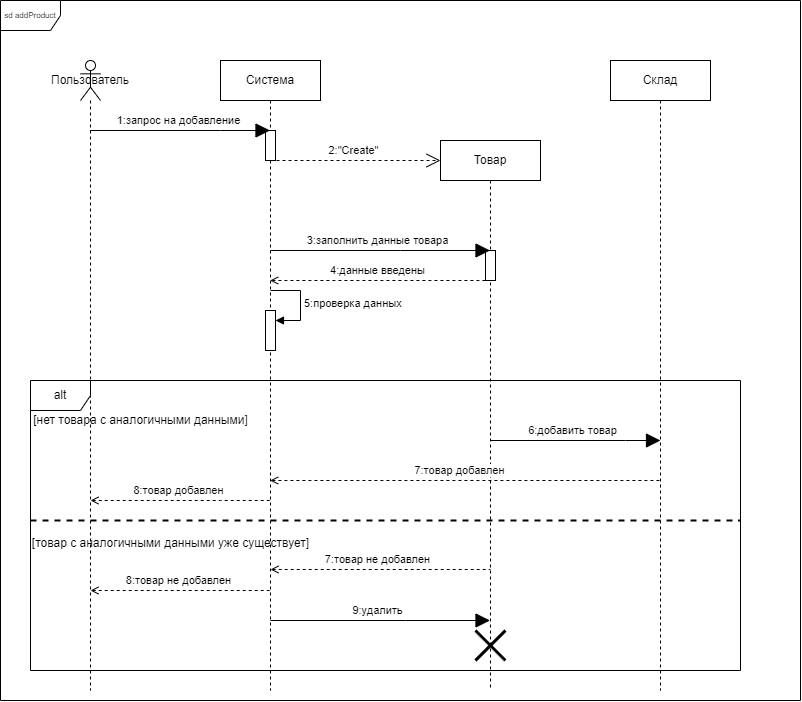

The diagram above was exported from draw.io. Its source (the exported page's mxGraphModel, read from the mxfile embedded in the PNG):
<mxGraphModel dx="1049" dy="1652" grid="1" gridSize="10" guides="1" tooltips="1" connect="1" arrows="1" fold="1" page="1" pageScale="1" pageWidth="850" pageHeight="1100" math="0" shadow="0">
  <root>
    <mxCell id="0" />
    <mxCell id="1" parent="0" />
    <mxCell id="aM9ryv3xv72pqoxQDRHE-5" value="Система" style="shape=umlLifeline;perimeter=lifelinePerimeter;whiteSpace=wrap;html=1;container=0;dropTarget=0;collapsible=0;recursiveResize=0;outlineConnect=0;portConstraint=eastwest;newEdgeStyle={&quot;edgeStyle&quot;:&quot;elbowEdgeStyle&quot;,&quot;elbow&quot;:&quot;vertical&quot;,&quot;curved&quot;:0,&quot;rounded&quot;:0};" parent="1" vertex="1">
      <mxGeometry x="220" y="40" width="100" height="630" as="geometry" />
    </mxCell>
    <mxCell id="JQL4Ro9j3H7uzmRgNEVx-5" value="" style="html=1;points=[[0,0,0,0,5],[0,1,0,0,-5],[1,0,0,0,5],[1,1,0,0,-5]];perimeter=orthogonalPerimeter;outlineConnect=0;targetShapes=umlLifeline;portConstraint=eastwest;newEdgeStyle={&quot;curved&quot;:0,&quot;rounded&quot;:0};" vertex="1" parent="aM9ryv3xv72pqoxQDRHE-5">
      <mxGeometry x="45" y="70" width="10" height="30" as="geometry" />
    </mxCell>
    <mxCell id="JQL4Ro9j3H7uzmRgNEVx-39" value="" style="html=1;points=[[0,0,0,0,5],[0,1,0,0,-5],[1,0,0,0,5],[1,1,0,0,-5]];perimeter=orthogonalPerimeter;outlineConnect=0;targetShapes=umlLifeline;portConstraint=eastwest;newEdgeStyle={&quot;curved&quot;:0,&quot;rounded&quot;:0};" vertex="1" parent="aM9ryv3xv72pqoxQDRHE-5">
      <mxGeometry x="45" y="250" width="10" height="40" as="geometry" />
    </mxCell>
    <mxCell id="JQL4Ro9j3H7uzmRgNEVx-40" value="5:проверка данных" style="html=1;align=left;spacingLeft=2;endArrow=block;rounded=0;edgeStyle=orthogonalEdgeStyle;curved=0;rounded=0;" edge="1" target="JQL4Ro9j3H7uzmRgNEVx-39" parent="aM9ryv3xv72pqoxQDRHE-5">
      <mxGeometry relative="1" as="geometry">
        <mxPoint x="50" y="230" as="sourcePoint" />
        <Array as="points">
          <mxPoint x="80" y="260" />
        </Array>
      </mxGeometry>
    </mxCell>
    <mxCell id="mpVmafUk8Vq4Kn1Bw94z-4" value="Товар" style="shape=umlLifeline;perimeter=lifelinePerimeter;whiteSpace=wrap;html=1;container=0;dropTarget=0;collapsible=0;recursiveResize=0;outlineConnect=0;portConstraint=eastwest;newEdgeStyle={&quot;edgeStyle&quot;:&quot;elbowEdgeStyle&quot;,&quot;elbow&quot;:&quot;vertical&quot;,&quot;curved&quot;:0,&quot;rounded&quot;:0};" parent="1" vertex="1">
      <mxGeometry x="440" y="120" width="100" height="550" as="geometry" />
    </mxCell>
    <mxCell id="JQL4Ro9j3H7uzmRgNEVx-8" value="" style="html=1;points=[[0,0,0,0,5],[0,1,0,0,-5],[1,0,0,0,5],[1,1,0,0,-5]];perimeter=orthogonalPerimeter;outlineConnect=0;targetShapes=umlLifeline;portConstraint=eastwest;newEdgeStyle={&quot;curved&quot;:0,&quot;rounded&quot;:0};" vertex="1" parent="mpVmafUk8Vq4Kn1Bw94z-4">
      <mxGeometry x="45" y="110" width="10" height="30" as="geometry" />
    </mxCell>
    <mxCell id="JQL4Ro9j3H7uzmRgNEVx-1" value="" style="endArrow=block;endFill=1;endSize=12;html=1;rounded=0;" edge="1" parent="1" target="aM9ryv3xv72pqoxQDRHE-5">
      <mxGeometry width="160" relative="1" as="geometry">
        <mxPoint x="89.66666666666652" y="110" as="sourcePoint" />
        <mxPoint x="500" y="340" as="targetPoint" />
        <Array as="points">
          <mxPoint x="220" y="110" />
        </Array>
      </mxGeometry>
    </mxCell>
    <mxCell id="JQL4Ro9j3H7uzmRgNEVx-2" value="1:запрос на добавление" style="edgeLabel;html=1;align=center;verticalAlign=middle;resizable=0;points=[];" vertex="1" connectable="0" parent="JQL4Ro9j3H7uzmRgNEVx-1">
      <mxGeometry x="-0.0287" relative="1" as="geometry">
        <mxPoint y="-10" as="offset" />
      </mxGeometry>
    </mxCell>
    <mxCell id="JQL4Ro9j3H7uzmRgNEVx-3" value="" style="endArrow=open;endFill=1;endSize=12;html=1;rounded=0;dashed=1;" edge="1" parent="1">
      <mxGeometry width="160" relative="1" as="geometry">
        <mxPoint x="270" y="140" as="sourcePoint" />
        <mxPoint x="440" y="140" as="targetPoint" />
      </mxGeometry>
    </mxCell>
    <mxCell id="JQL4Ro9j3H7uzmRgNEVx-4" value="2:&quot;Create&quot;" style="edgeLabel;html=1;align=center;verticalAlign=middle;resizable=0;points=[];" vertex="1" connectable="0" parent="JQL4Ro9j3H7uzmRgNEVx-3">
      <mxGeometry x="-0.0287" relative="1" as="geometry">
        <mxPoint y="-10" as="offset" />
      </mxGeometry>
    </mxCell>
    <mxCell id="JQL4Ro9j3H7uzmRgNEVx-6" value="" style="endArrow=block;endFill=1;endSize=12;html=1;rounded=0;" edge="1" parent="1" target="mpVmafUk8Vq4Kn1Bw94z-4">
      <mxGeometry width="160" relative="1" as="geometry">
        <mxPoint x="270" y="230" as="sourcePoint" />
        <mxPoint x="450" y="230" as="targetPoint" />
        <Array as="points">
          <mxPoint x="400" y="230" />
        </Array>
      </mxGeometry>
    </mxCell>
    <mxCell id="JQL4Ro9j3H7uzmRgNEVx-7" value="3:заполнить данные товара" style="edgeLabel;html=1;align=center;verticalAlign=middle;resizable=0;points=[];" vertex="1" connectable="0" parent="JQL4Ro9j3H7uzmRgNEVx-6">
      <mxGeometry x="-0.0287" relative="1" as="geometry">
        <mxPoint y="-10" as="offset" />
      </mxGeometry>
    </mxCell>
    <mxCell id="JQL4Ro9j3H7uzmRgNEVx-11" value="" style="endArrow=none;endFill=0;endSize=12;html=1;rounded=0;startArrow=open;startFill=0;targetPerimeterSpacing=12;sourcePerimeterSpacing=6;dashed=1;" edge="1" parent="1">
      <mxGeometry width="160" relative="1" as="geometry">
        <mxPoint x="269.6666666666665" y="460.00000000000006" as="sourcePoint" />
        <mxPoint x="659.5" y="460.00000000000006" as="targetPoint" />
        <Array as="points">
          <mxPoint x="440" y="460" />
        </Array>
      </mxGeometry>
    </mxCell>
    <mxCell id="JQL4Ro9j3H7uzmRgNEVx-12" value="7:товар добавлен" style="edgeLabel;html=1;align=center;verticalAlign=middle;resizable=0;points=[];" vertex="1" connectable="0" parent="JQL4Ro9j3H7uzmRgNEVx-11">
      <mxGeometry x="-0.0287" relative="1" as="geometry">
        <mxPoint y="-10" as="offset" />
      </mxGeometry>
    </mxCell>
    <mxCell id="JQL4Ro9j3H7uzmRgNEVx-13" value="Склад" style="shape=umlLifeline;perimeter=lifelinePerimeter;whiteSpace=wrap;html=1;container=0;dropTarget=0;collapsible=0;recursiveResize=0;outlineConnect=0;portConstraint=eastwest;newEdgeStyle={&quot;edgeStyle&quot;:&quot;elbowEdgeStyle&quot;,&quot;elbow&quot;:&quot;vertical&quot;,&quot;curved&quot;:0,&quot;rounded&quot;:0};" vertex="1" parent="1">
      <mxGeometry x="610" y="40" width="100" height="630" as="geometry" />
    </mxCell>
    <mxCell id="JQL4Ro9j3H7uzmRgNEVx-15" value="" style="endArrow=block;endFill=1;endSize=12;html=1;rounded=0;" edge="1" parent="1">
      <mxGeometry width="160" relative="1" as="geometry">
        <mxPoint x="490" y="420" as="sourcePoint" />
        <mxPoint x="660" y="420" as="targetPoint" />
        <Array as="points">
          <mxPoint x="625" y="420" />
        </Array>
      </mxGeometry>
    </mxCell>
    <mxCell id="JQL4Ro9j3H7uzmRgNEVx-16" value="6:добавить товар" style="edgeLabel;html=1;align=center;verticalAlign=middle;resizable=0;points=[];" vertex="1" connectable="0" parent="JQL4Ro9j3H7uzmRgNEVx-15">
      <mxGeometry x="-0.0287" relative="1" as="geometry">
        <mxPoint x="-1" y="-10" as="offset" />
      </mxGeometry>
    </mxCell>
    <mxCell id="JQL4Ro9j3H7uzmRgNEVx-19" value="Пользователь" style="shape=umlLifeline;perimeter=lifelinePerimeter;whiteSpace=wrap;html=1;container=1;dropTarget=0;collapsible=0;recursiveResize=0;outlineConnect=0;portConstraint=eastwest;newEdgeStyle={&quot;curved&quot;:0,&quot;rounded&quot;:0};participant=umlActor;size=40;" vertex="1" parent="1">
      <mxGeometry x="80" y="40" width="20" height="630" as="geometry" />
    </mxCell>
    <mxCell id="JQL4Ro9j3H7uzmRgNEVx-20" value="" style="endArrow=none;endFill=0;endSize=12;html=1;rounded=0;startArrow=open;startFill=0;targetPerimeterSpacing=12;sourcePerimeterSpacing=6;dashed=1;" edge="1" parent="1">
      <mxGeometry width="160" relative="1" as="geometry">
        <mxPoint x="90" y="480" as="sourcePoint" />
        <mxPoint x="270" y="480" as="targetPoint" />
        <Array as="points">
          <mxPoint x="220" y="480" />
        </Array>
      </mxGeometry>
    </mxCell>
    <mxCell id="JQL4Ro9j3H7uzmRgNEVx-21" value="8:товар добавлен" style="edgeLabel;html=1;align=center;verticalAlign=middle;resizable=0;points=[];" vertex="1" connectable="0" parent="JQL4Ro9j3H7uzmRgNEVx-20">
      <mxGeometry x="-0.0287" relative="1" as="geometry">
        <mxPoint y="-10" as="offset" />
      </mxGeometry>
    </mxCell>
    <mxCell id="JQL4Ro9j3H7uzmRgNEVx-23" value="alt" style="shape=umlFrame;whiteSpace=wrap;html=1;pointerEvents=0;" vertex="1" parent="1">
      <mxGeometry x="30" y="360" width="710" height="290" as="geometry" />
    </mxCell>
    <mxCell id="JQL4Ro9j3H7uzmRgNEVx-26" value="" style="line;strokeWidth=2;fillColor=none;align=left;verticalAlign=middle;spacingTop=-1;spacingLeft=3;spacingRight=3;rotatable=0;labelPosition=right;points=[];portConstraint=eastwest;strokeColor=default;dashed=1;perimeterSpacing=14;" vertex="1" parent="1">
      <mxGeometry x="30" y="496" width="710" height="8" as="geometry" />
    </mxCell>
    <mxCell id="JQL4Ro9j3H7uzmRgNEVx-27" value="[нет товара с аналогичными данными]" style="text;html=1;align=center;verticalAlign=middle;resizable=0;points=[];autosize=1;strokeColor=none;fillColor=none;" vertex="1" parent="1">
      <mxGeometry x="20" y="385" width="240" height="30" as="geometry" />
    </mxCell>
    <mxCell id="JQL4Ro9j3H7uzmRgNEVx-28" value="[товар с аналогичными данными уже существует]" style="text;html=1;align=center;verticalAlign=middle;resizable=0;points=[];autosize=1;strokeColor=none;fillColor=none;" vertex="1" parent="1">
      <mxGeometry x="20" y="508" width="300" height="30" as="geometry" />
    </mxCell>
    <mxCell id="JQL4Ro9j3H7uzmRgNEVx-29" value="" style="endArrow=none;endFill=0;endSize=12;html=1;rounded=0;startArrow=open;startFill=0;targetPerimeterSpacing=12;sourcePerimeterSpacing=6;dashed=1;" edge="1" parent="1">
      <mxGeometry width="160" relative="1" as="geometry">
        <mxPoint x="269.9966666666665" y="549" as="sourcePoint" />
        <mxPoint x="490" y="549" as="targetPoint" />
        <Array as="points">
          <mxPoint x="440.33" y="549" />
        </Array>
      </mxGeometry>
    </mxCell>
    <mxCell id="JQL4Ro9j3H7uzmRgNEVx-30" value="7:товар не добавлен" style="edgeLabel;html=1;align=center;verticalAlign=middle;resizable=0;points=[];" vertex="1" connectable="0" parent="JQL4Ro9j3H7uzmRgNEVx-29">
      <mxGeometry x="-0.0287" relative="1" as="geometry">
        <mxPoint y="-10" as="offset" />
      </mxGeometry>
    </mxCell>
    <mxCell id="JQL4Ro9j3H7uzmRgNEVx-31" value="" style="endArrow=none;endFill=0;endSize=12;html=1;rounded=0;startArrow=open;startFill=0;targetPerimeterSpacing=12;sourcePerimeterSpacing=6;dashed=1;" edge="1" parent="1">
      <mxGeometry width="160" relative="1" as="geometry">
        <mxPoint x="89.9966666666665" y="570" as="sourcePoint" />
        <mxPoint x="270" y="570" as="targetPoint" />
        <Array as="points">
          <mxPoint x="260.33" y="570" />
        </Array>
      </mxGeometry>
    </mxCell>
    <mxCell id="JQL4Ro9j3H7uzmRgNEVx-32" value="8:товар не добавлен" style="edgeLabel;html=1;align=center;verticalAlign=middle;resizable=0;points=[];" vertex="1" connectable="0" parent="JQL4Ro9j3H7uzmRgNEVx-31">
      <mxGeometry x="-0.0287" relative="1" as="geometry">
        <mxPoint y="-10" as="offset" />
      </mxGeometry>
    </mxCell>
    <mxCell id="JQL4Ro9j3H7uzmRgNEVx-36" value="" style="endArrow=none;endFill=0;endSize=12;html=1;rounded=0;startArrow=open;startFill=0;targetPerimeterSpacing=12;sourcePerimeterSpacing=6;dashed=1;" edge="1" parent="1" source="aM9ryv3xv72pqoxQDRHE-5">
      <mxGeometry width="160" relative="1" as="geometry">
        <mxPoint x="310" y="260" as="sourcePoint" />
        <mxPoint x="490" y="260" as="targetPoint" />
        <Array as="points">
          <mxPoint x="440" y="260" />
        </Array>
      </mxGeometry>
    </mxCell>
    <mxCell id="JQL4Ro9j3H7uzmRgNEVx-37" value="4:данные введены" style="edgeLabel;html=1;align=center;verticalAlign=middle;resizable=0;points=[];" vertex="1" connectable="0" parent="JQL4Ro9j3H7uzmRgNEVx-36">
      <mxGeometry x="-0.0287" relative="1" as="geometry">
        <mxPoint y="-10" as="offset" />
      </mxGeometry>
    </mxCell>
    <mxCell id="JQL4Ro9j3H7uzmRgNEVx-41" value="" style="shape=umlDestroy;whiteSpace=wrap;html=1;strokeWidth=3;targetShapes=umlLifeline;" vertex="1" parent="1">
      <mxGeometry x="475" y="610" width="30" height="30" as="geometry" />
    </mxCell>
    <mxCell id="JQL4Ro9j3H7uzmRgNEVx-42" value="" style="endArrow=block;endFill=1;endSize=12;html=1;rounded=0;" edge="1" parent="1">
      <mxGeometry width="160" relative="1" as="geometry">
        <mxPoint x="270" y="600" as="sourcePoint" />
        <mxPoint x="489.5" y="600" as="targetPoint" />
        <Array as="points">
          <mxPoint x="405" y="600" />
        </Array>
      </mxGeometry>
    </mxCell>
    <mxCell id="JQL4Ro9j3H7uzmRgNEVx-43" value="9:удалить" style="edgeLabel;html=1;align=center;verticalAlign=middle;resizable=0;points=[];" vertex="1" connectable="0" parent="JQL4Ro9j3H7uzmRgNEVx-42">
      <mxGeometry x="-0.0287" relative="1" as="geometry">
        <mxPoint y="-10" as="offset" />
      </mxGeometry>
    </mxCell>
    <mxCell id="JQL4Ro9j3H7uzmRgNEVx-44" value="sd addProduct" style="shape=umlFrame;whiteSpace=wrap;html=1;pointerEvents=0;fillStyle=auto;align=center;perimeterSpacing=1;labelPadding=0;container=0;autosize=0;shadow=0;fontSize=8;" vertex="1" parent="1">
      <mxGeometry y="-20" width="800" height="700" as="geometry" />
    </mxCell>
  </root>
</mxGraphModel>